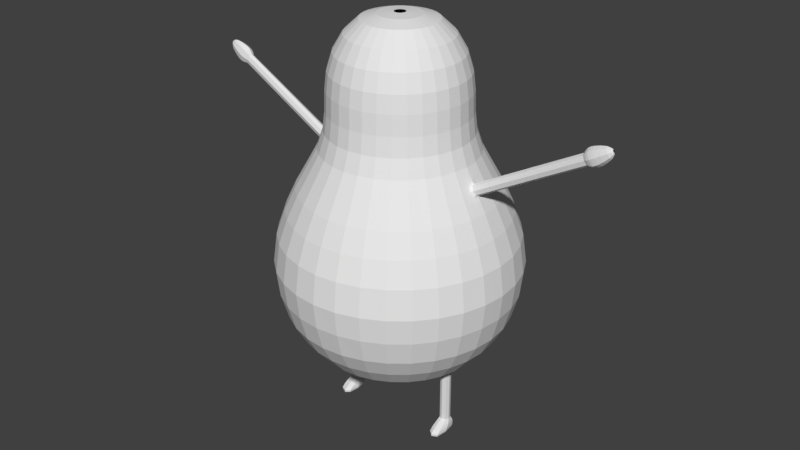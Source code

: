 # Source: Avocado.blend  (saved by Blender 2.78.0; exported with 4.5.12 LTS)
import bpy
from mathutils import Matrix  # noqa: F401  (used for matrix-valued properties, if any)

bpy.ops.wm.read_factory_settings(use_empty=True)
scene = bpy.context.scene
scene.name = 'Scene'

# ---- collections
col_collection_1 = bpy.data.collections.new('Collection 1'); scene.collection.children.link(col_collection_1)

# ---- world
world_world = bpy.data.worlds.new('World'); scene.world = world_world
world_world.color = (0.05088, 0.05088, 0.05088)
world_world.use_sun_shadow = False
world_world.sun_shadow_jitter_overblur = 0.0
world_world.cycles.sampling_method = 'MANUAL'

# ---- meshes
me_circle_001 = bpy.data.meshes.new('Circle.001')
me_circle_001.from_pydata([(-21.59, 0.4977, 8.614), (-21.94, 0.3516, 8.416), (-22.09, -0.00129, 8.338), (-21.94, -0.3541, 8.416), (-21.59, -0.5003, 8.614), (-21.24, -0.3541, 8.808), (-21.09, -0.00129, 8.89), (-21.24, 0.3516, 8.808), (-28.46, 0.161, 21.43), (-28.37, 0.001034, 21.48), (-28.46, -0.1589, 21.43), (-28.66, -0.2252, 21.32), (-28.86, -0.1589, 21.2), (-28.95, 0.00103, 21.15), (-28.86, 0.161, 21.2), (-28.66, 0.2272, 21.32), (-0.2388, 2.008, -9.537e-07), (-0.2388, -2.008, 0.0), (-0.2388, -1.969, 0.3917), (-0.2388, -1.855, 0.7683), (-0.2388, -1.669, 1.115), (-0.2388, -1.42, 1.42), (-0.2388, -1.115, 1.669), (-0.2388, -0.7683, 1.855), (-0.2388, -0.3917, 1.969), (-0.2388, 7.629e-06, 2.008), (-0.2388, 0.3917, 1.969), (-0.2388, 0.7683, 1.855), (-0.2388, 1.115, 1.669), (-0.2388, 1.42, 1.42), (-0.2388, 1.669, 1.115), (-0.2388, 1.855, 0.7683), (-0.2388, 1.969, 0.3917), (-0.7962, 4.029, 0.0), (-0.7962, -4.029, 0.0), (-0.7962, -3.952, 0.7861), (-0.7962, -3.723, 1.542), (-0.7962, -3.35, 2.239), (-0.7962, -2.849, 2.849), (-0.7962, -2.239, 3.35), (-0.7962, -1.542, 3.723), (-0.7962, -0.7861, 3.952), (-0.7962, 7.629e-06, 4.029), (-0.7962, 0.7861, 3.952), (-0.7962, 1.542, 3.723), (-0.7962, 2.239, 3.35), (-0.7962, 2.849, 2.849), (-0.7962, 3.35, 2.239), (-0.7962, 3.723, 1.542), (-0.7962, 3.952, 0.7861), (-1.871, 6.31, 9.537e-07), (-1.871, -6.31, 9.537e-07), (-1.871, -6.189, 1.231), (-1.871, -5.83, 2.415), (-1.871, -5.246, 3.506), (-1.871, -4.462, 4.462), (-1.871, -3.506, 5.246), (-1.871, -2.415, 5.83), (-1.871, -1.231, 6.189), (-1.92, -0.0003538, 6.419), (-1.871, 1.231, 6.189), (-1.871, 2.415, 5.83), (-1.871, 3.506, 5.246), (-1.871, 4.462, 4.462), (-1.871, 5.246, 3.506), (-1.871, 5.83, 2.415), (-1.871, 6.189, 1.231), (-3.264, 8.172, 1.907e-06), (-3.264, -8.172, 1.907e-06), (-3.264, -8.015, 1.594), (-3.264, -7.55, 3.127), (-3.264, -6.795, 4.54), (-3.264, -5.778, 5.778), (-3.264, -4.54, 6.795), (-3.264, -3.127, 7.55), (-3.264, -1.594, 8.015), (-3.264, 1.144e-05, 8.172), (-3.264, 1.594, 8.015), (-3.264, 3.127, 7.55), (-3.264, 4.54, 6.795), (-3.264, 5.778, 5.778), (-3.264, 6.795, 4.54), (-3.264, 7.55, 3.127), (-3.264, 8.015, 1.594), (-5.175, 9.765, 1.907e-06), (-5.175, -9.765, 2.861e-06), (-5.175, -9.578, 1.905), (-5.175, -9.022, 3.737), (-5.175, -8.119, 5.425), (-5.175, -6.905, 6.905), (-5.175, -5.425, 8.119), (-5.175, -3.737, 9.022), (-5.175, -1.905, 9.578), (-5.175, 1.144e-05, 9.765), (-5.175, 1.905, 9.578), (-5.175, 3.737, 9.022), (-5.175, 5.425, 8.119), (-5.175, 6.905, 6.905), (-5.175, 8.119, 5.425), (-5.175, 9.022, 3.737), (-5.175, 9.578, 1.905), (-7.126, 10.87, 2.861e-06), (-7.126, -10.87, 3.815e-06), (-7.126, -10.66, 2.12), (-7.126, -10.04, 4.158), (-7.126, -9.035, 6.037), (-7.126, -7.684, 7.684), (-7.126, -6.037, 9.035), (-7.126, -4.158, 10.04), (-7.126, -2.12, 10.66), (-7.126, 1.144e-05, 10.87), (-7.126, 2.12, 10.66), (-7.126, 4.158, 10.04), (-7.126, 6.037, 9.035), (-7.126, 7.684, 7.684), (-7.126, 9.035, 6.037), (-7.126, 10.04, 4.158), (-7.126, 10.66, 2.12), (-9.594, 11.58, 3.815e-06), (-9.594, -11.58, 3.815e-06), (-9.594, -11.35, 2.259), (-9.594, -10.7, 4.43), (-9.594, -9.626, 6.432), (-9.594, -8.186, 8.186), (-9.594, -6.432, 9.626), (-9.594, -4.43, 10.7), (-9.594, -2.259, 11.35), (-9.594, 1.144e-05, 11.58), (-9.594, 2.259, 11.35), (-9.594, 4.431, 10.7), (-9.594, 6.432, 9.626), (-9.594, 8.186, 8.186), (-9.594, 9.626, 6.432), (-9.594, 10.7, 4.43), (-9.594, 11.35, 2.259), (-12.14, 11.87, 3.815e-06), (-12.14, -11.87, 4.768e-06), (-12.14, -11.64, 2.316), (-12.14, -10.97, 4.543), (-12.14, -9.871, 6.596), (-12.14, -8.395, 8.395), (-12.14, -6.596, 9.871), (-12.14, -4.543, 10.97), (-12.14, -2.316, 11.64), (-12.14, 1.144e-05, 11.87), (-12.14, 2.316, 11.64), (-12.14, 4.543, 10.97), (-12.14, 6.596, 9.871), (-12.14, 8.395, 8.395), (-12.14, 9.871, 6.596), (-12.14, 10.97, 4.543), (-12.14, 11.64, 2.316), (-14.97, 11.49, 4.768e-06), (-14.97, -11.49, 4.768e-06), (-14.97, -11.27, 2.241), (-14.97, -10.61, 4.397), (-14.97, -9.553, 6.383), (-14.97, -8.124, 8.124), (-14.97, -6.383, 9.553), (-14.97, -4.397, 10.61), (-14.97, -2.241, 11.27), (-14.97, 1.144e-05, 11.49), (-14.97, 2.241, 11.27), (-14.97, 4.397, 10.61), (-14.97, 6.383, 9.553), (-14.97, 8.124, 8.124), (-14.97, 9.553, 6.383), (-14.97, 10.61, 4.397), (-14.97, 11.27, 2.241), (-17.36, 10.65, 4.768e-06), (-17.36, -10.65, 4.768e-06), (-17.36, -10.45, 2.078), (-17.36, -9.841, 4.076), (-17.36, -8.856, 5.918), (-17.36, -7.532, 7.532), (-17.36, -5.918, 8.856), (-17.36, -4.076, 9.841), (-17.36, -2.078, 10.45), (-17.36, 1.144e-05, 10.65), (-17.36, 2.078, 10.45), (-17.36, 4.076, 9.841), (-17.36, 5.918, 8.856), (-17.36, 7.532, 7.532), (-17.36, 8.856, 5.918), (-17.36, 9.841, 4.076), (-17.36, 10.45, 2.078), (-19.55, 9.633, 5.722e-06), (-19.55, -9.633, 5.722e-06), (-19.55, -9.448, 1.879), (-19.55, -8.899, 3.686), (-19.55, -8.009, 5.352), (-19.55, -6.811, 6.811), (-19.55, -5.352, 8.009), (-19.55, -3.686, 8.899), (-19.55, -1.879, 9.448), (-19.55, 1.144e-05, 9.633), (-19.55, 1.879, 9.448), (-19.55, 3.686, 8.899), (-19.55, 5.352, 8.009), (-19.55, 6.811, 6.811), (-19.55, 8.009, 5.352), (-19.55, 8.899, 3.686), (-19.55, 9.448, 1.879), (-21.54, 8.512, 5.722e-06), (-21.54, -8.512, 5.722e-06), (-21.54, -8.348, 1.661), (-21.54, -7.864, 3.257), (-21.54, -7.078, 4.729), (-21.54, -6.019, 6.019), (-21.54, -4.729, 7.078), (-21.54, -3.257, 7.864), (-21.54, -1.661, 8.349), (-21.54, 1.661, 8.348), (-21.54, 3.257, 7.864), (-21.54, 4.729, 7.078), (-21.54, 6.019, 6.019), (-21.54, 7.078, 4.729), (-21.54, 7.864, 3.257), (-21.54, 8.348, 1.661), (-23.37, 7.511, 5.722e-06), (-23.37, -7.511, 6.676e-06), (-23.37, -7.366, 1.465), (-23.37, -6.939, 2.874), (-23.37, -6.245, 4.173), (-23.37, -5.311, 5.311), (-23.37, -4.173, 6.245), (-23.37, -2.874, 6.939), (-23.37, -1.465, 7.366), (-23.37, 1.144e-05, 7.511), (-23.37, 1.465, 7.366), (-23.37, 2.874, 6.939), (-23.37, 4.173, 6.245), (-23.37, 5.311, 5.311), (-23.37, 6.245, 4.173), (-23.37, 6.939, 2.874), (-23.37, 7.366, 1.465), (-25.12, 6.931, 5.722e-06), (-25.12, -6.931, 6.676e-06), (-25.12, -6.798, 1.352), (-25.12, -6.404, 2.652), (-25.12, -5.763, 3.851), (-25.12, -4.901, 4.901), (-25.12, -3.851, 5.763), (-25.12, -2.652, 6.404), (-25.12, -1.352, 6.798), (-25.12, 7.629e-06, 6.931), (-25.12, 1.352, 6.798), (-25.12, 2.652, 6.404), (-25.12, 3.851, 5.763), (-25.12, 4.901, 4.901), (-25.12, 5.763, 3.851), (-25.12, 6.404, 2.652), (-25.12, 6.798, 1.352), (-26.95, 6.717, 6.676e-06), (-26.95, -6.717, 6.676e-06), (-26.95, -6.588, 1.311), (-26.95, -6.206, 2.571), (-26.95, -5.585, 3.732), (-26.95, -4.75, 4.75), (-26.95, -3.732, 5.585), (-26.95, -2.571, 6.206), (-26.95, -1.311, 6.588), (-26.95, 7.629e-06, 6.717), (-26.95, 1.311, 6.588), (-26.95, 2.571, 6.206), (-26.95, 3.732, 5.585), (-26.95, 4.75, 4.75), (-26.95, 5.585, 3.732), (-26.95, 6.206, 2.571), (-26.95, 6.588, 1.311), (-28.9, 6.659, 6.676e-06), (-28.9, -6.659, 6.676e-06), (-28.9, -6.531, 1.299), (-28.9, -6.152, 2.548), (-28.9, -5.536, 3.699), (-28.9, -4.708, 4.708), (-28.9, -3.699, 5.536), (-28.9, -2.548, 6.152), (-28.9, -1.299, 6.531), (-28.9, 7.629e-06, 6.659), (-28.9, 1.299, 6.531), (-28.9, 2.548, 6.152), (-28.9, 3.699, 5.536), (-28.9, 4.708, 4.708), (-28.9, 5.536, 3.699), (-28.9, 6.152, 2.548), (-28.9, 6.531, 1.299), (-30.61, 6.464, 6.676e-06), (-30.61, -6.464, 7.629e-06), (-30.61, -6.339, 1.261), (-30.61, -5.972, 2.474), (-30.61, -5.374, 3.591), (-30.61, -4.57, 4.57), (-30.61, -3.591, 5.374), (-30.61, -2.474, 5.972), (-30.61, -1.261, 6.339), (-30.61, 7.629e-06, 6.464), (-30.61, 1.261, 6.339), (-30.61, 2.474, 5.972), (-30.61, 3.591, 5.374), (-30.61, 4.57, 4.57), (-30.61, 5.374, 3.591), (-30.61, 5.972, 2.474), (-30.61, 6.339, 1.261), (-32.32, 5.943, 6.676e-06), (-32.32, -5.943, 7.629e-06), (-32.32, -5.828, 1.159), (-32.32, -5.49, 2.274), (-32.32, -4.941, 3.302), (-32.32, -4.202, 4.202), (-32.32, -3.302, 4.941), (-32.32, -2.274, 5.49), (-32.32, -1.159, 5.829), (-32.32, 7.629e-06, 5.943), (-32.32, 1.159, 5.829), (-32.32, 2.274, 5.49), (-32.32, 3.302, 4.941), (-32.32, 4.202, 4.202), (-32.32, 4.941, 3.302), (-32.32, 5.49, 2.274), (-32.32, 5.829, 1.159), (-33.92, 5.01, 6.676e-06), (-33.92, -5.01, 7.629e-06), (-33.92, -4.913, 0.9773), (-33.92, -4.628, 1.917), (-33.92, -4.165, 2.783), (-33.92, -3.542, 3.542), (-33.92, -2.783, 4.165), (-33.92, -1.917, 4.628), (-33.92, -0.9773, 4.913), (-33.92, 7.629e-06, 5.01), (-33.92, 0.9773, 4.913), (-33.92, 1.917, 4.628), (-33.92, 2.783, 4.165), (-33.92, 3.542, 3.542), (-33.92, 4.165, 2.783), (-33.92, 4.628, 1.917), (-33.92, 4.913, 0.9773), (-35.23, 3.61, 6.676e-06), (-35.23, -3.61, 7.629e-06), (-35.23, -3.541, 0.7043), (-35.23, -3.335, 1.381), (-35.23, -3.002, 2.006), (-35.23, -2.553, 2.553), (-35.23, -2.006, 3.002), (-35.23, -1.381, 3.335), (-35.23, -0.7043, 3.541), (-35.23, 7.629e-06, 3.61), (-35.23, 0.7043, 3.541), (-35.23, 1.381, 3.335), (-35.23, 2.006, 3.002), (-35.23, 2.553, 2.553), (-35.23, 3.002, 2.006), (-35.23, 3.335, 1.381), (-35.23, 3.541, 0.7043), (-35.67, 2.074, 6.676e-06), (-35.67, -2.074, 6.676e-06), (-35.67, -2.034, 0.4047), (-35.67, -1.916, 0.7938), (-35.67, -1.725, 1.152), (-35.67, -1.467, 1.467), (-35.67, -1.152, 1.725), (-35.67, -0.7938, 1.916), (-35.67, -0.4047, 2.034), (-35.67, 7.629e-06, 2.074), (-35.67, 0.4047, 2.034), (-35.67, 0.7938, 1.916), (-35.67, 1.152, 1.725), (-35.67, 1.467, 1.467), (-35.67, 1.725, 1.152), (-35.67, 1.916, 0.7938), (-35.67, 2.034, 0.4047), (-35.67, 2.074, 6.676e-06), (-35.67, -2.074, 6.676e-06), (-35.67, -2.034, 0.4047), (-35.67, -1.916, 0.7938), (-35.67, -1.725, 1.152), (-35.67, -1.467, 1.467), (-35.67, -1.152, 1.725), (-35.67, -0.7938, 1.916), (-35.67, -0.4047, 2.034), (-35.67, 7.629e-06, 2.074), (-35.67, 0.4047, 2.034), (-35.67, 0.7938, 1.916), (-35.67, 1.152, 1.725), (-35.67, 1.467, 1.467), (-35.67, 1.725, 1.152), (-35.67, 1.916, 0.7938), (-35.67, 2.034, 0.4047), (-35.78, 0.5455, 6.676e-06), (-35.78, -0.5455, 6.676e-06), (-35.78, -0.535, 0.1064), (-35.78, -0.504, 0.2088), (-35.78, -0.4536, 0.3031), (-35.78, -0.3857, 0.3857), (-35.78, -0.3031, 0.4536), (-35.78, -0.2087, 0.504), (-35.78, -0.1064, 0.535), (-35.78, 3.815e-06, 0.5455), (-35.78, 0.1064, 0.535), (-35.78, 0.2088, 0.504), (-35.78, 0.3031, 0.4536), (-35.78, 0.3857, 0.3857), (-35.78, 0.4536, 0.3031), (-35.78, 0.504, 0.2088), (-35.78, 0.535, 0.1064), (-0.1252, 0.8813, -9.537e-07), (-0.1252, -0.8813, -9.537e-07), (-0.1252, -0.8644, 0.1719), (-0.1252, -0.8142, 0.3373), (-0.1252, -0.7328, 0.4896), (-0.1252, -0.6232, 0.6232), (-0.1252, -0.4896, 0.7328), (-0.1252, -0.3373, 0.8142), (-0.1252, -0.1719, 0.8644), (-0.1252, 7.629e-06, 0.8813), (-0.1252, 0.1719, 0.8644), (-0.1252, 0.3373, 0.8142), (-0.1252, 0.4896, 0.7328), (-0.1252, 0.6232, 0.6232), (-0.1252, 0.7328, 0.4896), (-0.1252, 0.8142, 0.3373), (-0.1252, 0.8644, 0.1719), (-20.54, -7.543, 5.04), (-20.54, -6.415, 6.415), (-20.54, -5.04, 7.543), (-20.54, -3.472, 8.382), (-20.54, -1.77, 8.898), (-20.54, 1.144e-05, 9.072), (-20.54, 1.77, 8.898), (-20.54, 3.472, 8.382), (-20.54, 5.04, 7.543), (-20.54, 9.072, 5.722e-06), (-20.54, 6.415, 6.415), (-20.54, 7.543, 5.04), (-20.54, -9.072, 5.722e-06), (-20.54, 8.382, 3.472), (-20.54, -8.898, 1.77), (-20.54, 8.898, 1.77), (-20.54, -8.382, 3.472), (-22.45, -3.066, 7.402), (-22.45, -1.563, 7.857), (-22.45, 1.144e-05, 8.011), (-22.45, 1.563, 7.857), (-22.45, 3.066, 7.401), (-22.45, 4.451, 6.661), (-22.45, 8.011, 5.722e-06), (-22.45, 5.665, 5.665), (-22.45, 6.661, 4.451), (-22.45, -8.011, 5.722e-06), (-22.45, 7.402, 3.066), (-22.45, -7.857, 1.563), (-22.45, 7.857, 1.563), (-22.45, -7.401, 3.066), (-22.45, -6.661, 4.451), (-22.45, -5.665, 5.665), (-22.45, -4.451, 6.661), (-0.2388, -0.1958, 1.988), (-0.7962, -0.393, 3.991), (-1.892, -0.5425, 6.255), (-3.264, -0.7971, 8.093), (-5.175, -0.9525, 9.671), (-7.126, -1.06, 10.76), (-9.594, -1.129, 11.47), (-12.14, -1.158, 11.76), (-14.97, -1.121, 11.38), (-17.36, -1.039, 10.55), (-19.55, -0.9396, 9.54), (-21.49, -0.7555, 8.441), (-23.37, -0.7326, 7.438), (-25.12, -0.6761, 6.865), (-26.95, -0.6552, 6.653), (-28.9, -0.6495, 6.595), (-30.61, -0.6305, 6.402), (-32.32, -0.5797, 5.886), (-33.92, -0.4887, 4.961), (-35.23, -0.3521, 3.575), (-35.67, -0.2023, 2.054), (-35.67, -0.2023, 2.054), (-35.78, -0.0532, 0.5403), (-0.1252, -0.08596, 0.8728), (-20.54, -0.885, 8.985), (-22.45, -0.7815, 7.934), (-0.2388, 0.1958, 1.988), (-0.7962, 0.393, 3.991), (-1.899, 0.5515, 6.257), (-3.264, 0.7971, 8.093), (-5.175, 0.9526, 9.671), (-7.126, 1.06, 10.76), (-9.594, 1.129, 11.47), (-12.14, 1.158, 11.76), (-14.97, 1.121, 11.38), (-17.36, 1.039, 10.55), (-19.55, 0.9396, 9.54), (-21.49, 0.7251, 8.436), (-23.37, 0.7326, 7.438), (-25.12, 0.6761, 6.865), (-26.95, 0.6553, 6.653), (-28.9, 0.6495, 6.595), (-30.61, 0.6305, 6.402), (-32.32, 0.5797, 5.886), (-33.92, 0.4887, 4.961), (-35.23, 0.3521, 3.575), (-35.67, 0.2023, 2.054), (-35.67, 0.2023, 2.054), (-35.78, 0.05322, 0.5403), (-0.1252, 0.08598, 0.8728), (-20.54, 0.885, 8.985), (-22.45, 0.7815, 7.934), (-21.99, -1.612, 8.103), (-22.25, 0.001243, 8.133), (-21.99, 1.612, 8.103), (-21.99, 3.162, 7.633), (-21.99, 4.59, 6.869), (-21.99, 5.842, 5.842), (-21.99, 6.869, 4.59), (-21.99, -8.262, 5.722e-06), (-21.99, 7.633, 3.162), (-21.99, -8.103, 1.612), (-21.99, 8.103, 1.612), (-21.99, -7.633, 3.162), (-21.99, -6.869, 4.59), (-21.99, -5.842, 5.842), (-21.99, -4.59, 6.869), (-21.99, -3.162, 7.633), (-21.99, 8.262, 5.722e-06), (-22.02, -0.5023, 8.176), (-22.02, 0.5437, 8.158), (-21.04, -7.31, 4.885), (-21.04, 8.792, 5.722e-06), (-21.04, -6.217, 6.217), (-21.04, -4.885, 7.31), (-21.04, -3.365, 8.123), (-21.04, -1.715, 8.623), (-20.79, -0.00506, 8.934), (-21.04, 1.715, 8.623), (-21.04, 3.365, 8.123), (-21.04, 4.885, 7.31), (-21.04, 6.217, 6.217), (-21.04, 7.31, 4.885), (-21.04, -8.792, 5.722e-06), (-21.04, 8.123, 3.365), (-21.04, -8.623, 1.715), (-21.04, 8.623, 1.715), (-21.04, -8.123, 3.365), (-20.97, -0.5018, 8.75), (-21.0, 0.5298, 8.706), (-27.38, 0.3891, 19.11), (-27.04, -0.2773, 19.31), (-27.03, 0.2748, 19.31), (-26.89, -0.00126, 19.39), (-27.88, -0.001267, 18.82), (-27.73, 0.2748, 18.9), (-27.39, -0.3916, 19.11), (-27.73, -0.2773, 18.9), (-27.53, 0.5144, 19.35), (-27.67, 0.5904, 19.6), (-27.81, 0.6039, 19.84), (-27.95, 0.591, 20.09), (-28.09, 0.5532, 20.33), (-28.23, 0.5121, 20.58), (-28.38, 0.4477, 20.82), (-28.52, 0.374, 21.07), (-26.87, -0.001003, 19.73), (-26.92, -0.0007474, 20.03), (-27.04, -0.0004922, 20.28), (-27.2, -0.0002373, 20.52), (-27.39, 1.733e-05, 20.74), (-27.59, 0.0002719, 20.95), (-27.81, 0.0005263, 21.15), (-28.05, 0.0007805, 21.34), (-27.99, 0.3634, 19.08), (-28.2, 0.4173, 19.29), (-28.35, 0.4269, 19.53), (-28.48, 0.4178, 19.78), (-28.59, 0.3912, 20.05), (-28.69, 0.3622, 20.31), (-28.78, 0.3167, 20.59), (-28.85, 0.2647, 20.88), (-27.99, -0.3654, 19.09), (-28.2, -0.4188, 19.29), (-28.35, -0.4279, 19.53), (-28.48, -0.4183, 19.78), (-28.59, -0.3912, 20.05), (-28.69, -0.3617, 20.31), (-28.78, -0.3157, 20.59), (-28.85, -0.2632, 20.88), (-28.18, -0.2631, 21.26), (-27.98, -0.3157, 21.05), (-27.78, -0.3617, 20.84), (-27.6, -0.3912, 20.62), (-27.42, -0.4183, 20.39), (-27.27, -0.4279, 20.15), (-27.14, -0.4188, 19.9), (-27.07, -0.3654, 19.62), (-28.18, 0.2647, 21.26), (-27.98, 0.3167, 21.05), (-27.78, 0.3622, 20.84), (-27.6, 0.3912, 20.62), (-27.42, 0.4178, 20.39), (-27.27, 0.4269, 20.15), (-27.14, 0.4173, 19.9), (-27.06, 0.3634, 19.62), (-28.99, 0.0007734, 20.8), (-28.94, 0.0005178, 20.5), (-28.88, 0.0002622, 20.21), (-28.79, 6.861e-06, 19.93), (-28.7, -0.0002485, 19.66), (-28.58, -0.0005037, 19.4), (-28.42, -0.0007586, 19.17), (-28.18, -0.001013, 18.98), (-28.52, -0.3725, 21.07), (-28.38, -0.4466, 20.83), (-28.24, -0.5116, 20.58), (-28.09, -0.5532, 20.34), (-27.95, -0.5915, 20.09), (-27.81, -0.6049, 19.84), (-27.67, -0.592, 19.6), (-27.53, -0.5164, 19.35), (-28.64, 0.06774, 21.46), (-28.6, 0.001139, 21.48), (-28.64, -0.06547, 21.46), (-28.72, -0.09306, 21.42), (-28.81, -0.06547, 21.37), (-28.84, 0.001137, 21.35), (-28.81, 0.06774, 21.37), (-28.72, 0.09533, 21.41), (-1.334, -4.298, 2.872), (-1.602, -4.772, 3.189), (-1.602, -4.059, 4.059), (-1.334, -3.655, 3.655), (-1.602, -3.189, 4.772), (-1.334, -2.872, 4.298), (-1.602, -2.196, 5.303), (-1.334, -1.978, 4.776), (-1.602, -1.12, 5.629), (-1.334, -1.009, 5.07), (-1.282, -0.0003538, 5.065), (-1.602, 1.12, 5.629), (-1.334, 1.009, 5.07), (-1.602, 2.197, 5.303), (-1.334, 1.978, 4.776), (-1.602, 3.189, 4.772), (-1.334, 2.872, 4.298), (-1.334, 5.17, 4.768e-07), (-1.602, 5.74, 7.153e-07), (-1.602, 4.059, 4.059), (-1.334, 3.655, 3.655), (-1.602, 4.772, 3.189), (-1.334, 4.298, 2.872), (-21.97, -0.4226, 8.285), (-1.602, -5.74, 7.153e-07), (-1.334, -5.17, 4.768e-07), (-21.53, -0.6172, 8.513), (-1.602, 5.303, 2.196), (-1.334, 4.776, 1.978), (-21.1, -0.4223, 8.759), (-1.602, -5.629, 1.12), (-1.334, -5.07, 1.009), (-20.94, -0.00378, 8.887), (-1.602, 5.629, 1.12), (-1.334, 5.07, 1.009), (-21.12, 0.4319, 8.74), (-1.602, -5.303, 2.197), (-1.334, -4.776, 1.978), (-21.53, 0.6005, 8.511), (-21.97, 0.4381, 8.277), (-1.351, -0.5055, 5.242), (-1.601, -0.6651, 5.677), (-22.15, -0.0009638, 8.222), (-1.345, 0.5135, 5.22), (-1.601, 0.6644, 5.677), (-1.435, 0.0003129, 6.218), (-1.416, -0.3841, 6.101), (-1.42, 0.3916, 6.103), (-0.9827, 0.0003129, 5.258), (-1.032, -0.3579, 5.383), (-1.209, -0.471, 5.691), (-1.027, 0.3646, 5.367), (-1.209, 0.4716, 5.691), (3.933, 0.4716, 5.691), (3.933, 0.3646, 5.367), (3.933, -0.471, 5.691), (3.933, -0.3579, 5.383), (3.933, 0.0003129, 5.258), (3.933, 0.3916, 6.103), (3.933, -0.3841, 6.101), (3.933, 0.0003129, 6.218), (5.151, 0.782, 5.681), (5.151, 0.4632, 5.268), (5.151, -2.026, 5.681), (5.151, -1.689, 5.288), (5.151, -0.6221, 5.128), (5.151, 0.5434, 6.207), (5.151, -1.767, 6.205), (5.151, -0.6221, 6.353), (4.928, 0.8115, 5.677), (4.928, 0.5691, 6.253), (4.928, 0.4877, 5.224), (4.928, -0.6147, 6.413), (4.928, -1.778, 6.25), (4.928, -0.6147, 5.071), (4.928, -2.041, 5.677), (4.928, -1.699, 5.246), (4.384, 0.5916, 6.229), (4.384, -1.011, 6.226), (4.384, -1.201, 5.679), (4.384, -0.9543, 5.268), (4.384, 0.766, 5.679), (4.384, 0.533, 5.247), (4.384, -0.2605, 6.382), (4.384, -0.2605, 5.101), (-21.29, -0.3534, 8.914), (-21.29, 0.3508, 8.914), (-22.15, -0.00129, 8.443), (-21.65, -0.4992, 8.72), (-21.65, 0.4966, 8.72), (-21.15, -0.00129, 8.996), (-22.0, 0.3508, 8.522), (-22.0, -0.3534, 8.522), (-21.71, 0.4954, 8.84), (-21.21, -0.001289, 9.116), (-22.07, 0.3499, 8.642), (-22.07, -0.3525, 8.642), (-21.36, -0.3525, 9.034), (-21.36, 0.3499, 9.034), (-22.21, -0.00129, 8.563), (-21.71, -0.498, 8.84), (-27.32, 0.3904, 18.98), (-26.82, -0.00126, 19.27), (-27.67, 0.2757, 18.78), (-27.67, -0.2782, 18.78), (-26.97, -0.2782, 19.18), (-26.97, 0.2757, 19.18), (-27.81, -0.001268, 18.7), (-27.32, -0.3929, 18.98), (-26.89, -0.2792, 19.05), (-26.89, 0.2766, 19.05), (-27.74, -0.001268, 18.57), (-27.24, -0.3943, 18.85), (-27.24, 0.3918, 18.85), (-26.75, -0.001261, 19.14), (-27.59, 0.2766, 18.65), (-27.59, -0.2792, 18.65), (-24.13, -0.3158, 14.04), (-24.13, 0.3133, 14.04), (-24.97, -0.001279, 13.57), (-24.48, -0.4461, 13.85), (-24.48, 0.4436, 13.85), (-23.98, -0.001275, 14.13), (-24.83, 0.3133, 13.64), (-24.83, -0.3158, 13.64), (-25.01, 0.4336, 14.8), (-24.51, -0.001272, 15.09), (-25.36, 0.3063, 14.6), (-25.36, -0.3088, 14.6), (-24.66, -0.3088, 15.0), (-24.66, 0.3063, 15.0), (-25.5, -0.001277, 14.52), (-25.01, -0.4362, 14.81), (-23.67, -0.3218, 13.22), (-23.67, 0.3193, 13.22), (-24.52, -0.00128, 12.75), (-24.03, -0.4546, 13.03), (-24.03, 0.4521, 13.03), (-23.53, -0.001277, 13.31), (-24.38, 0.3193, 12.83), (-24.38, -0.3218, 12.83), (-24.18, 0.4492, 13.3), (-24.33, 0.4464, 13.57), (-23.68, -0.001277, 13.58), (-23.83, -0.001276, 13.85), (-24.53, 0.3173, 13.1), (-24.68, 0.3153, 13.37), (-24.53, -0.3198, 13.1), (-24.68, -0.3178, 13.37), (-23.98, -0.3178, 13.77), (-23.82, -0.3198, 13.5), (-23.98, 0.3153, 13.77), (-23.82, 0.3173, 13.5), (-24.82, -0.001279, 13.29), (-24.67, -0.00128, 13.02), (-24.33, -0.449, 13.57), (-24.18, -0.4518, 13.3), (-24.48, -0.3111, 14.68), (-24.3, -0.3135, 14.36), (-24.48, 0.3086, 14.68), (-24.3, 0.3109, 14.36), (-25.33, -0.001277, 14.2), (-25.15, -0.001278, 13.88), (-24.83, -0.4395, 14.49), (-24.65, -0.4428, 14.17), (-24.65, 0.4403, 14.16), (-24.83, 0.437, 14.48), (-24.16, -0.001274, 14.45), (-24.33, -0.001273, 14.77), (-25.01, 0.3109, 13.96), (-25.18, 0.3086, 14.28), (-25.01, -0.3135, 13.96), (-25.18, -0.3112, 14.28), (-1.222, -0.4134, 5.33), (-1.165, 6.221e-05, 5.185), (-1.67, 0.4517, 6.161), (-1.687, 6.221e-05, 6.293), (-1.426, -0.544, 5.686), (-1.216, 0.4206, 5.312), (-1.665, -0.4436, 6.159), (-1.426, 0.5441, 5.686), (4.656, 0.7894, 5.677), (4.656, 0.5034, 5.222), (4.656, -0.4705, 6.416), (4.656, -0.4705, 5.069), (4.656, 0.5753, 6.255), (4.656, -1.454, 6.252), (4.656, -1.686, 5.677), (4.656, -1.384, 5.244), (3.79, -0.471, 5.691), (3.795, -0.3579, 5.383), (3.79, 0.4716, 5.691), (3.797, 0.0003129, 5.258), (3.784, 0.3916, 6.103), (3.784, 0.0003129, 6.218), (3.784, -0.3841, 6.101), (3.795, 0.3646, 5.367), (-1.072, 0.4716, 5.691), (-1.292, 0.0003129, 6.218), (-1.273, -0.3841, 6.101), (-0.8956, 0.3646, 5.367), (-1.072, -0.471, 5.691), (-0.8999, -0.3579, 5.383), (-0.852, 0.0003129, 5.258), (-1.278, 0.3916, 6.103), (1.359, -0.471, 5.691), (1.448, -0.3579, 5.383), (1.472, 0.0003129, 5.258), (1.253, 0.3916, 6.103), (1.359, 0.4716, 5.691), (1.246, 0.0003129, 6.218), (1.255, -0.3841, 6.101), (1.45, 0.3646, 5.367), (-0.9411, 0.4716, 5.691), (-1.156, 0.0003129, 6.218), (-1.137, -0.3841, 6.101), (-0.7691, 0.3646, 5.367), (-0.9411, -0.471, 5.691), (-0.7733, -0.3579, 5.383), (-0.7267, 0.0003129, 5.258), (-1.142, 0.3916, 6.103), (0.8098, -0.471, 5.691), (0.9173, -0.3579, 5.383), (0.9472, 0.0003129, 5.258), (0.6814, 0.3916, 6.103), (0.8098, 0.4716, 5.691), (0.6724, 0.0003129, 6.218), (0.6842, -0.3841, 6.101), (0.92, 0.3646, 5.367), (1.907, -0.471, 5.691), (1.977, -0.3579, 5.383), (1.996, 0.0003129, 5.258), (1.824, 0.3916, 6.103), (1.907, 0.4716, 5.691), (1.818, 0.0003129, 6.218), (1.826, -0.3841, 6.101), (1.979, 0.3646, 5.367), (3.653, -0.471, 5.691), (3.663, -0.3579, 5.383), (3.665, 0.0003129, 5.258), (3.642, 0.3916, 6.103), (3.653, 0.4716, 5.691), (3.641, 0.0003129, 6.218), (3.642, -0.3841, 6.101), (3.663, 0.3646, 5.367), (4.035, 0.4369, 6.131), (4.035, -0.5263, 6.13), (4.035, -0.6365, 5.689), (4.035, -0.4931, 5.357), (4.035, 0.5384, 5.689), (4.035, 0.4028, 5.34), (4.035, -0.05882, 6.255), (4.035, -0.05882, 5.222), (4.135, 0.6035, 5.686), (4.135, 0.44, 5.314), (4.135, -0.1165, 6.291), (4.135, -0.1165, 5.188), (4.135, 0.4812, 6.159), (4.135, -0.6651, 6.157), (4.135, -0.7979, 5.686), (4.135, -0.6251, 5.332), (0.9929, -0.471, 5.691), (1.176, -0.471, 5.691), (1.094, -0.3579, 5.383), (1.271, -0.3579, 5.383), (1.122, 0.0003129, 5.258), (1.297, 0.0003129, 5.258), (0.872, 0.3916, 6.103), (1.063, 0.3916, 6.103), (1.176, 0.4716, 5.691), (0.9929, 0.4716, 5.691), (1.055, 0.0003129, 6.218), (0.8635, 0.0003129, 6.218), (1.065, -0.3841, 6.101), (0.8746, -0.3841, 6.101), (1.273, 0.3646, 5.367), (1.097, 0.3646, 5.367), (1.724, 0.4716, 5.691), (1.542, 0.4716, 5.691), (1.627, 0.0003129, 6.218), (1.437, 0.0003129, 6.218), (1.636, -0.3841, 6.101), (1.446, -0.3841, 6.101), (1.802, 0.3646, 5.367), (1.626, 0.3646, 5.367), (1.542, -0.471, 5.691), (1.724, -0.471, 5.691), (1.624, -0.3579, 5.383), (1.8, -0.3579, 5.383), (1.647, 0.0003129, 5.258), (1.822, 0.0003129, 5.258), (1.443, 0.3916, 6.103), (1.634, 0.3916, 6.103)], [], [(570, 587, 10, 9), (562, 595, 8, 15), (578, 562, 15, 14), (586, 603, 13, 12), (587, 611, 11, 10), (595, 570, 9, 8), (603, 578, 14, 13), (611, 586, 12, 11), (483, 25, 42, 484), (27, 26, 43, 44), (28, 27, 44, 45), (29, 28, 45, 46), (30, 29, 46, 47), (31, 30, 47, 48), (18, 17, 34, 35), (32, 31, 48, 49), (19, 18, 35, 36), (16, 32, 49, 33), (20, 19, 36, 37), (21, 20, 37, 38), (22, 21, 38, 39), (23, 22, 39, 40), (24, 23, 40, 41), (457, 24, 41, 458), (629, 628, 54, 55), (631, 629, 55, 56), (633, 631, 56, 57), (635, 633, 57, 58), (668, 635, 58, 459), (640, 638, 60, 61), (642, 640, 61, 62), (646, 642, 62, 63), (648, 646, 63, 64), (654, 648, 64, 65), (657, 651, 51, 52), (660, 654, 65, 66), (663, 657, 52, 53), (645, 660, 66, 50), (628, 663, 53, 54), (58, 57, 74, 75), (459, 58, 75, 460), (485, 59, 76, 486), (61, 60, 77, 78), (62, 61, 78, 79), (63, 62, 79, 80), (64, 63, 80, 81), (65, 64, 81, 82), (52, 51, 68, 69), (66, 65, 82, 83), (53, 52, 69, 70), (50, 66, 83, 67), (54, 53, 70, 71), (55, 54, 71, 72), (56, 55, 72, 73), (57, 56, 73, 74), (78, 77, 94, 95), (79, 78, 95, 96), (80, 79, 96, 97), (81, 80, 97, 98), (82, 81, 98, 99), (69, 68, 85, 86), (83, 82, 99, 100), (70, 69, 86, 87), (67, 83, 100, 84), (71, 70, 87, 88), (72, 71, 88, 89), (73, 72, 89, 90), (74, 73, 90, 91), (75, 74, 91, 92), (460, 75, 92, 461), (486, 76, 93, 487), (98, 97, 114, 115), (99, 98, 115, 116), (86, 85, 102, 103), (100, 99, 116, 117), (87, 86, 103, 104), (84, 100, 117, 101), (88, 87, 104, 105), (89, 88, 105, 106), (90, 89, 106, 107), (91, 90, 107, 108), (92, 91, 108, 109), (461, 92, 109, 462), (487, 93, 110, 488), (95, 94, 111, 112), (96, 95, 112, 113), (97, 96, 113, 114), (101, 117, 134, 118), (105, 104, 121, 122), (106, 105, 122, 123), (107, 106, 123, 124), (108, 107, 124, 125), (109, 108, 125, 126), (462, 109, 126, 463), (488, 110, 127, 489), (112, 111, 128, 129), (113, 112, 129, 130), (114, 113, 130, 131), (115, 114, 131, 132), (116, 115, 132, 133), (103, 102, 119, 120), (117, 116, 133, 134), (104, 103, 120, 121), (125, 124, 141, 142), (126, 125, 142, 143), (463, 126, 143, 464), (489, 127, 144, 490), (129, 128, 145, 146), (130, 129, 146, 147), (131, 130, 147, 148), (132, 131, 148, 149), (133, 132, 149, 150), (120, 119, 136, 137), (134, 133, 150, 151), (121, 120, 137, 138), (118, 134, 151, 135), (122, 121, 138, 139), (123, 122, 139, 140), (124, 123, 140, 141), (490, 144, 161, 491), (146, 145, 162, 163), (147, 146, 163, 164), (148, 147, 164, 165), (149, 148, 165, 166), (150, 149, 166, 167), (137, 136, 153, 154), (151, 150, 167, 168), (138, 137, 154, 155), (135, 151, 168, 152), (139, 138, 155, 156), (140, 139, 156, 157), (141, 140, 157, 158), (142, 141, 158, 159), (143, 142, 159, 160), (464, 143, 160, 465), (165, 164, 181, 182), (166, 165, 182, 183), (167, 166, 183, 184), (154, 153, 170, 171), (168, 167, 184, 185), (155, 154, 171, 172), (152, 168, 185, 169), (156, 155, 172, 173), (157, 156, 173, 174), (158, 157, 174, 175), (159, 158, 175, 176), (160, 159, 176, 177), (465, 160, 177, 466), (491, 161, 178, 492), (163, 162, 179, 180), (164, 163, 180, 181), (171, 170, 187, 188), (185, 184, 201, 202), (172, 171, 188, 189), (169, 185, 202, 186), (173, 172, 189, 190), (174, 173, 190, 191), (175, 174, 191, 192), (176, 175, 192, 193), (177, 176, 193, 194), (466, 177, 194, 467), (492, 178, 195, 493), (180, 179, 196, 197), (181, 180, 197, 198), (182, 181, 198, 199), (183, 182, 199, 200), (184, 183, 200, 201), (530, 528, 207, 208), (531, 530, 208, 209), (532, 531, 209, 210), (533, 532, 210, 211), (545, 533, 211, 468), (536, 535, 212, 213), (537, 536, 213, 214), (538, 537, 214, 215), (539, 538, 215, 216), (541, 539, 216, 217), (542, 540, 204, 205), (543, 541, 217, 218), (544, 542, 205, 206), (529, 543, 218, 203), (528, 544, 206, 207), (441, 440, 226, 227), (482, 441, 227, 469), (508, 442, 228, 495), (444, 443, 229, 230), (445, 444, 230, 231), (447, 445, 231, 232), (448, 447, 232, 233), (450, 448, 233, 234), (451, 449, 220, 221), (452, 450, 234, 235), (453, 451, 221, 222), (446, 452, 235, 219), (454, 453, 222, 223), (455, 454, 223, 224), (456, 455, 224, 225), (440, 456, 225, 226), (230, 229, 246, 247), (231, 230, 247, 248), (232, 231, 248, 249), (233, 232, 249, 250), (234, 233, 250, 251), (221, 220, 237, 238), (235, 234, 251, 252), (222, 221, 238, 239), (219, 235, 252, 236), (223, 222, 239, 240), (224, 223, 240, 241), (225, 224, 241, 242), (226, 225, 242, 243), (227, 226, 243, 244), (469, 227, 244, 470), (495, 228, 245, 496), (250, 249, 266, 267), (251, 250, 267, 268), (238, 237, 254, 255), (252, 251, 268, 269), (239, 238, 255, 256), (236, 252, 269, 253), (240, 239, 256, 257), (241, 240, 257, 258), (242, 241, 258, 259), (243, 242, 259, 260), (244, 243, 260, 261), (470, 244, 261, 471), (496, 245, 262, 497), (247, 246, 263, 264), (248, 247, 264, 265), (249, 248, 265, 266), (253, 269, 286, 270), (257, 256, 273, 274), (258, 257, 274, 275), (259, 258, 275, 276), (260, 259, 276, 277), (261, 260, 277, 278), (471, 261, 278, 472), (497, 262, 279, 498), (264, 263, 280, 281), (265, 264, 281, 282), (266, 265, 282, 283), (267, 266, 283, 284), (268, 267, 284, 285), (255, 254, 271, 272), (269, 268, 285, 286), (256, 255, 272, 273), (277, 276, 293, 294), (278, 277, 294, 295), (472, 278, 295, 473), (498, 279, 296, 499), (281, 280, 297, 298), (282, 281, 298, 299), (283, 282, 299, 300), (284, 283, 300, 301), (285, 284, 301, 302), (272, 271, 288, 289), (286, 285, 302, 303), (273, 272, 289, 290), (270, 286, 303, 287), (274, 273, 290, 291), (275, 274, 291, 292), (276, 275, 292, 293), (499, 296, 313, 500), (298, 297, 314, 315), (299, 298, 315, 316), (300, 299, 316, 317), (301, 300, 317, 318), (302, 301, 318, 319), (289, 288, 305, 306), (303, 302, 319, 320), (290, 289, 306, 307), (287, 303, 320, 304), (291, 290, 307, 308), (292, 291, 308, 309), (293, 292, 309, 310), (294, 293, 310, 311), (295, 294, 311, 312), (473, 295, 312, 474), (317, 316, 333, 334), (318, 317, 334, 335), (319, 318, 335, 336), (306, 305, 322, 323), (320, 319, 336, 337), (307, 306, 323, 324), (304, 320, 337, 321), (308, 307, 324, 325), (309, 308, 325, 326), (310, 309, 326, 327), (311, 310, 327, 328), (312, 311, 328, 329), (474, 312, 329, 475), (500, 313, 330, 501), (315, 314, 331, 332), (316, 315, 332, 333), (337, 336, 353, 354), (324, 323, 340, 341), (321, 337, 354, 338), (325, 324, 341, 342), (326, 325, 342, 343), (327, 326, 343, 344), (328, 327, 344, 345), (329, 328, 345, 346), (475, 329, 346, 476), (501, 330, 347, 502), (332, 331, 348, 349), (333, 332, 349, 350), (334, 333, 350, 351), (335, 334, 351, 352), (336, 335, 352, 353), (323, 322, 339, 340), (344, 343, 360, 361), (345, 344, 361, 362), (346, 345, 362, 363), (476, 346, 363, 477), (502, 347, 364, 503), (349, 348, 365, 366), (350, 349, 366, 367), (351, 350, 367, 368), (352, 351, 368, 369), (353, 352, 369, 370), (340, 339, 356, 357), (354, 353, 370, 371), (341, 340, 357, 358), (338, 354, 371, 355), (342, 341, 358, 359), (343, 342, 359, 360), (477, 363, 380, 478), (503, 364, 381, 504), (366, 365, 382, 383), (367, 366, 383, 384), (368, 367, 384, 385), (369, 368, 385, 386), (370, 369, 386, 387), (357, 356, 373, 374), (371, 370, 387, 388), (358, 357, 374, 375), (355, 371, 388, 372), (359, 358, 375, 376), (360, 359, 376, 377), (361, 360, 377, 378), (362, 361, 378, 379), (363, 362, 379, 380), (384, 383, 400, 401), (385, 384, 401, 402), (386, 385, 402, 403), (387, 386, 403, 404), (374, 373, 390, 391), (388, 387, 404, 405), (375, 374, 391, 392), (372, 388, 405, 389), (376, 375, 392, 393), (377, 376, 393, 394), (378, 377, 394, 395), (379, 378, 395, 396), (380, 379, 396, 397), (478, 380, 397, 479), (504, 381, 398, 505), (383, 382, 399, 400), (483, 26, 416, 506), (26, 27, 417, 416), (27, 28, 418, 417), (28, 29, 419, 418), (29, 30, 420, 419), (30, 31, 421, 420), (17, 18, 408, 407), (31, 32, 422, 421), (18, 19, 409, 408), (32, 16, 406, 422), (19, 20, 410, 409), (20, 21, 411, 410), (21, 22, 412, 411), (22, 23, 413, 412), (23, 24, 414, 413), (457, 25, 415, 480), (190, 189, 439, 423), (186, 202, 438, 432), (189, 188, 437, 439), (202, 201, 436, 438), (188, 187, 435, 437), (201, 200, 434, 436), (200, 199, 433, 434), (199, 198, 431, 433), (198, 197, 430, 431), (197, 196, 429, 430), (493, 195, 428, 507), (467, 194, 427, 481), (194, 193, 426, 427), (193, 192, 425, 426), (192, 191, 424, 425), (191, 190, 423, 424), (524, 523, 456, 440), (523, 522, 455, 456), (522, 521, 454, 455), (521, 520, 453, 454), (525, 519, 452, 446), (520, 518, 451, 453), (519, 517, 450, 452), (518, 516, 449, 451), (517, 515, 448, 450), (515, 514, 447, 448), (514, 513, 445, 447), (513, 512, 444, 445), (512, 511, 443, 444), (527, 510, 442, 508), (526, 509, 441, 482), (509, 524, 440, 441), (510, 526, 482, 442), (195, 467, 481, 428), (24, 457, 480, 414), (381, 478, 479, 398), (364, 477, 478, 381), (347, 476, 477, 364), (330, 475, 476, 347), (313, 474, 475, 330), (296, 473, 474, 313), (279, 472, 473, 296), (262, 471, 472, 279), (245, 470, 471, 262), (228, 469, 470, 245), (442, 482, 469, 228), (178, 466, 467, 195), (161, 465, 466, 178), (144, 464, 465, 161), (127, 463, 464, 144), (110, 462, 463, 127), (93, 461, 462, 110), (76, 460, 461, 93), (59, 459, 460, 76), (25, 457, 458, 42), (511, 527, 508, 443), (196, 493, 507, 429), (25, 483, 506, 415), (382, 504, 505, 399), (365, 503, 504, 382), (348, 502, 503, 365), (331, 501, 502, 348), (314, 500, 501, 331), (297, 499, 500, 314), (280, 498, 499, 297), (263, 497, 498, 280), (246, 496, 497, 263), (229, 495, 496, 246), (443, 508, 495, 229), (535, 546, 494, 212), (179, 492, 493, 196), (162, 491, 492, 179), (145, 490, 491, 162), (128, 489, 490, 145), (111, 488, 489, 128), (94, 487, 488, 111), (77, 486, 487, 94), (60, 485, 486, 77), (638, 671, 485, 60), (26, 483, 484, 43), (212, 494, 527, 511), (211, 210, 524, 509), (468, 211, 509, 526), (213, 212, 511, 512), (214, 213, 512, 513), (215, 214, 513, 514), (216, 215, 514, 515), (217, 216, 515, 517), (205, 204, 516, 518), (218, 217, 517, 519), (206, 205, 518, 520), (203, 218, 519, 525), (207, 206, 520, 521), (208, 207, 521, 522), (209, 208, 522, 523), (210, 209, 523, 524), (429, 507, 546, 535), (428, 481, 545, 534), (423, 439, 544, 528), (432, 438, 543, 529), (439, 437, 542, 544), (438, 436, 541, 543), (437, 435, 540, 542), (436, 434, 539, 541), (434, 433, 538, 539), (433, 431, 537, 538), (431, 430, 536, 537), (430, 429, 535, 536), (507, 428, 534, 546), (481, 427, 533, 545), (427, 426, 532, 533), (426, 425, 531, 532), (425, 424, 530, 531), (424, 423, 528, 530), (666, 669, 510, 527), (666, 527, 494, 665), (665, 494, 546, 662), (662, 546, 534, 659), (659, 534, 545, 656), (653, 656, 545, 468), (650, 653, 468, 526), (669, 650, 526, 510), (735, 731, 554, 553), (734, 730, 552, 551), (733, 729, 550, 549), (732, 735, 553, 548), (731, 734, 551, 554), (730, 728, 547, 552), (728, 733, 549, 547), (729, 732, 548, 550), (553, 554, 579, 618), (618, 579, 580, 617), (617, 580, 581, 616), (616, 581, 582, 615), (615, 582, 583, 614), (614, 583, 584, 613), (613, 584, 585, 612), (612, 585, 586, 611), (551, 552, 571, 610), (610, 571, 572, 609), (609, 572, 573, 608), (608, 573, 574, 607), (607, 574, 575, 606), (606, 575, 576, 605), (605, 576, 577, 604), (604, 577, 578, 603), (549, 550, 563, 602), (602, 563, 564, 601), (601, 564, 565, 600), (600, 565, 566, 599), (599, 566, 567, 598), (598, 567, 568, 597), (597, 568, 569, 596), (596, 569, 570, 595), (548, 553, 618, 594), (594, 618, 617, 593), (593, 617, 616, 592), (592, 616, 615, 591), (591, 615, 614, 590), (590, 614, 613, 589), (589, 613, 612, 588), (588, 612, 611, 587), (554, 551, 610, 579), (579, 610, 609, 580), (580, 609, 608, 581), (581, 608, 607, 582), (582, 607, 606, 583), (583, 606, 605, 584), (584, 605, 604, 585), (585, 604, 603, 586), (552, 547, 555, 571), (571, 555, 556, 572), (572, 556, 557, 573), (573, 557, 558, 574), (574, 558, 559, 575), (575, 559, 560, 576), (576, 560, 561, 577), (577, 561, 562, 578), (547, 549, 602, 555), (555, 602, 601, 556), (556, 601, 600, 557), (557, 600, 599, 558), (558, 599, 598, 559), (559, 598, 597, 560), (560, 597, 596, 561), (561, 596, 595, 562), (550, 548, 594, 563), (563, 594, 593, 564), (564, 593, 592, 565), (565, 592, 591, 566), (566, 591, 590, 567), (567, 590, 589, 568), (568, 589, 588, 569), (569, 588, 587, 570), (14, 15, 626, 625), (12, 13, 624, 623), (10, 11, 622, 621), (8, 9, 620, 619), (13, 14, 625, 624), (11, 12, 623, 622), (9, 10, 621, 620), (15, 8, 619, 626), (458, 667, 637, 42), (639, 670, 671, 638), (36, 664, 627, 37), (49, 661, 644, 33), (627, 664, 663, 628), (35, 658, 664, 36), (644, 661, 660, 645), (48, 655, 661, 49), (664, 658, 657, 663), (34, 652, 658, 35), (661, 655, 654, 660), (47, 649, 655, 48), (658, 652, 651, 657), (46, 647, 649, 47), (655, 649, 648, 654), (45, 643, 647, 46), (649, 647, 646, 648), (44, 641, 643, 45), (647, 643, 642, 646), (43, 639, 641, 44), (643, 641, 640, 642), (42, 637, 670, 484), (1, 2, 669, 666), (641, 639, 638, 640), (41, 636, 667, 458), (1, 666, 665, 0), (40, 634, 636, 41), (0, 665, 662, 7), (667, 636, 635, 668), (39, 632, 634, 40), (7, 662, 659, 6), (636, 634, 633, 635), (38, 630, 632, 39), (6, 659, 656, 5), (634, 632, 631, 633), (37, 627, 630, 38), (4, 5, 656, 653), (632, 630, 629, 631), (2, 3, 650, 669), (3, 4, 653, 650), (630, 627, 628, 629), (801, 800, 676, 675), (803, 802, 674, 672), (800, 804, 677, 676), (805, 801, 675, 678), (804, 806, 673, 677), (806, 803, 672, 673), (807, 805, 678, 679), (802, 807, 679, 674), (816, 822, 686, 682), (818, 823, 681, 680), (821, 820, 685, 687), (822, 821, 687, 686), (817, 816, 682, 683), (820, 818, 680, 685), (823, 819, 684, 681), (819, 817, 683, 684), (697, 696, 688, 693), (696, 698, 689, 688), (700, 699, 695, 694), (698, 701, 692, 689), (702, 700, 694, 690), (703, 702, 690, 691), (699, 697, 693, 695), (701, 703, 691, 692), (811, 815, 703, 701), (810, 812, 697, 699), (815, 814, 702, 703), (814, 813, 700, 702), (809, 811, 701, 698), (813, 810, 699, 700), (808, 809, 698, 696), (812, 808, 696, 697), (884, 880, 708, 704), (880, 881, 709, 708), (885, 882, 710, 705), (881, 883, 711, 709), (886, 885, 705, 706), (887, 886, 706, 707), (882, 884, 704, 710), (883, 887, 707, 711), (484, 670, 639, 43), (6, 5, 712, 717), (0, 7, 713, 716), (1, 0, 716, 718), (3, 2, 714, 719), (5, 4, 715, 712), (7, 6, 717, 713), (2, 1, 718, 714), (4, 3, 719, 715), (717, 712, 724, 721), (716, 713, 725, 720), (718, 716, 720, 722), (719, 714, 726, 723), (712, 715, 727, 724), (713, 717, 721, 725), (714, 718, 722, 726), (715, 719, 723, 727), (741, 736, 732, 729), (740, 737, 733, 728), (742, 740, 728, 730), (743, 738, 734, 731), (736, 739, 735, 732), (737, 741, 729, 733), (738, 742, 730, 734), (739, 743, 731, 735), (759, 755, 743, 739), (758, 754, 742, 738), (757, 753, 741, 737), (756, 759, 739, 736), (755, 758, 738, 743), (754, 752, 740, 742), (752, 757, 737, 740), (753, 756, 736, 741), (771, 776, 744, 749), (769, 778, 745, 748), (773, 769, 748, 750), (775, 780, 746, 751), (776, 782, 747, 744), (778, 771, 749, 745), (780, 773, 750, 746), (782, 775, 751, 747), (795, 784, 756, 753), (793, 786, 757, 752), (797, 793, 752, 754), (799, 788, 758, 755), (784, 790, 759, 756), (786, 795, 753, 757), (788, 797, 754, 758), (790, 799, 755, 759), (727, 723, 767, 763), (726, 722, 766, 762), (725, 721, 765, 761), (724, 727, 763, 760), (723, 726, 762, 767), (722, 720, 764, 766), (720, 725, 761, 764), (721, 724, 760, 765), (763, 767, 774, 783), (783, 774, 775, 782), (762, 766, 772, 781), (781, 772, 773, 780), (761, 765, 770, 779), (779, 770, 771, 778), (760, 763, 783, 777), (777, 783, 782, 776), (767, 762, 781, 774), (774, 781, 780, 775), (766, 764, 768, 772), (772, 768, 769, 773), (764, 761, 779, 768), (768, 779, 778, 769), (765, 760, 777, 770), (770, 777, 776, 771), (747, 751, 798, 791), (791, 798, 799, 790), (746, 750, 796, 789), (789, 796, 797, 788), (745, 749, 794, 787), (787, 794, 795, 786), (744, 747, 791, 785), (785, 791, 790, 784), (751, 746, 789, 798), (798, 789, 788, 799), (750, 748, 792, 796), (796, 792, 793, 797), (748, 745, 787, 792), (792, 787, 786, 793), (749, 744, 785, 794), (794, 785, 784, 795), (485, 671, 807, 802), (671, 670, 805, 807), (459, 59, 803, 806), (668, 459, 806, 804), (670, 637, 801, 805), (667, 668, 804, 800), (59, 485, 802, 803), (637, 667, 800, 801), (704, 708, 808, 812), (708, 709, 809, 808), (705, 710, 810, 813), (709, 711, 811, 809), (706, 705, 813, 814), (707, 706, 814, 815), (710, 704, 812, 810), (711, 707, 815, 811), (866, 865, 817, 819), (871, 866, 819, 823), (867, 868, 818, 820), (865, 864, 816, 817), (870, 869, 821, 822), (869, 867, 820, 821), (868, 871, 823, 818), (864, 870, 822, 816), (677, 673, 826, 828), (679, 678, 827, 824), (672, 674, 831, 825), (673, 672, 825, 826), (676, 677, 828, 829), (674, 679, 824, 831), (678, 675, 830, 827), (675, 676, 829, 830), (889, 900, 838, 832), (896, 902, 839, 836), (898, 895, 835, 837), (900, 898, 837, 838), (891, 889, 832, 833), (895, 896, 836, 835), (902, 893, 834, 839), (893, 891, 833, 834), (830, 829, 845, 846), (827, 830, 846, 843), (831, 824, 840, 847), (829, 828, 844, 845), (826, 825, 841, 842), (825, 831, 847, 841), (824, 827, 843, 840), (828, 826, 842, 844), (846, 845, 849, 850), (843, 846, 850, 855), (847, 840, 852, 851), (845, 844, 848, 849), (842, 841, 853, 854), (841, 847, 851, 853), (840, 843, 855, 852), (844, 842, 854, 848), (913, 908, 862, 856), (904, 910, 863, 860), (906, 919, 859, 861), (908, 906, 861, 862), (915, 913, 856, 857), (919, 904, 860, 859), (910, 917, 858, 863), (917, 915, 857, 858), (856, 862, 870, 864), (860, 863, 871, 868), (861, 859, 867, 869), (862, 861, 869, 870), (857, 856, 864, 865), (859, 860, 868, 867), (863, 858, 866, 871), (858, 857, 865, 866), (684, 683, 875, 879), (687, 685, 872, 878), (683, 682, 874, 875), (682, 686, 873, 874), (681, 684, 879, 877), (686, 687, 878, 873), (680, 681, 877, 876), (685, 680, 876, 872), (879, 875, 887, 883), (878, 872, 884, 882), (875, 874, 886, 887), (874, 873, 885, 886), (877, 879, 883, 881), (873, 878, 882, 885), (876, 877, 881, 880), (872, 876, 880, 884), (850, 849, 890, 892), (892, 890, 891, 893), (855, 850, 892, 903), (903, 892, 893, 902), (851, 852, 897, 894), (894, 897, 896, 895), (849, 848, 888, 890), (890, 888, 889, 891), (854, 853, 899, 901), (901, 899, 898, 900), (853, 851, 894, 899), (899, 894, 895, 898), (852, 855, 903, 897), (897, 903, 902, 896), (848, 854, 901, 888), (888, 901, 900, 889), (834, 833, 914, 916), (916, 914, 915, 917), (839, 834, 916, 911), (911, 916, 917, 910), (835, 836, 905, 918), (918, 905, 904, 919), (833, 832, 912, 914), (914, 912, 913, 915), (838, 837, 907, 909), (909, 907, 906, 908), (837, 835, 918, 907), (907, 918, 919, 906), (836, 839, 911, 905), (905, 911, 910, 904), (832, 838, 909, 912), (912, 909, 908, 913)])
me_circle_001.use_remesh_preserve_volume = False
me_circle_001.use_remesh_preserve_attributes = False
me_circle_001.use_mirror_vertex_groups = False
me_circle_001.update()

# ---- objects
ob_circle = bpy.data.objects.new('Circle', me_circle_001)

# ---- transforms, parenting, visibility, modifiers, constraints
ob_circle.location = (1.192e-07, 0.0, 0.0)
ob_circle.rotation_euler = (-1.344e-07, 1.571, 0.0)
ob_circle.scale = (0.1485, 0.1485, 0.1485)
ob_circle.lineart.crease_threshold = 0.0
_m = ob_circle.modifiers.new('Mirror', 'MIRROR')
_m.use_axis = (False, False, True)
_m.use_clip = True

# ---- collection membership
col_collection_1.objects.link(ob_circle)

# ---- scene / render settings (as saved in the file)
scene.frame_start = 1; scene.frame_end = 250; scene.frame_set(1)
scene.render.engine = 'BLENDER_EEVEE_NEXT'
scene.render.resolution_percentage = 50
scene.render.dither_intensity = 0.0
scene.cycles.use_denoising = False
scene.cycles.samples = 128
scene.cycles.sampling_pattern = 'TABULATED_SOBOL'
scene.cycles.light_sampling_threshold = 0.0
scene.cycles.use_adaptive_sampling = False
scene.cycles.use_light_tree = False
scene.cycles.blur_glossy = 0.0
scene.cycles.sample_clamp_indirect = 0.0
scene.view_settings.view_transform = 'Standard'
bpy.context.view_layer.update()

# ---- added for rendering (the .blend has no active camera and no usable light): camera, sun
cam_auto = bpy.data.cameras.new('AutoCamera')
cam_auto.lens = 50.0
cam_auto.sensor_width = 36.0
cam_auto.clip_end = 1000.0
ob_auto_camera = bpy.data.objects.new('AutoCamera', cam_auto)
scene.collection.objects.link(ob_auto_camera)
ob_auto_camera.location = (8.78509, -10.5421, 9.3033)
ob_auto_camera.rotation_euler = (1.09748, -7.21219e-08, 0.694738)
scene.camera = ob_auto_camera
light_auto_sun = bpy.data.lights.new('AutoSun', 'SUN')
light_auto_sun.energy = 3.0
light_auto_sun.angle = 0.0523599
ob_auto_sun = bpy.data.objects.new('AutoSun', light_auto_sun)
scene.collection.objects.link(ob_auto_sun)
ob_auto_sun.rotation_euler = (0.872665, 0.174533, 0.523599)
bpy.context.view_layer.update()
